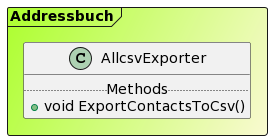

The diagram above was rendered by PlantUML. Its source (embedded in the PNG):
@startuml

Frame Addressbuch #GreenYellow/LightGoldenRodYellow{
class AllcsvExporter {
.. Methods ..
+void ExportContactsToCsv()
}
}
@enduml